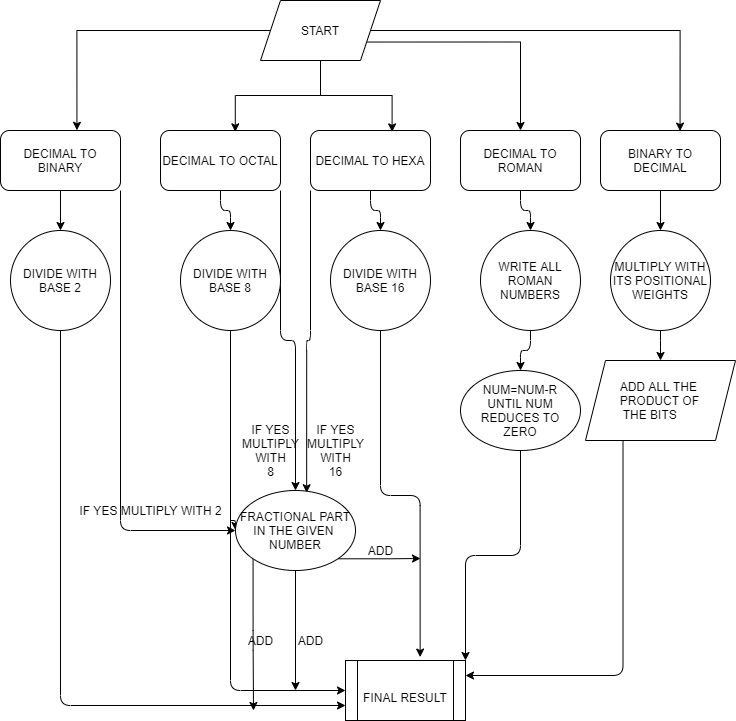

The diagram above was exported from draw.io. Its source (the exported page's mxGraphModel, read from the mxfile embedded in the PNG):
<mxGraphModel dx="1038" dy="579" grid="1" gridSize="10" guides="1" tooltips="1" connect="1" arrows="1" fold="1" page="1" pageScale="1" pageWidth="850" pageHeight="1100" math="0" shadow="0">
  <root>
    <mxCell id="0" />
    <mxCell id="1" parent="0" />
    <mxCell id="kTl6-TRWeeEsvdlLentD-19" value="" style="edgeStyle=orthogonalEdgeStyle;curved=0;rounded=1;sketch=0;orthogonalLoop=1;jettySize=auto;html=1;" edge="1" parent="1" source="kTl6-TRWeeEsvdlLentD-1" target="kTl6-TRWeeEsvdlLentD-15">
      <mxGeometry relative="1" as="geometry" />
    </mxCell>
    <mxCell id="kTl6-TRWeeEsvdlLentD-28" style="edgeStyle=orthogonalEdgeStyle;curved=0;rounded=1;sketch=0;orthogonalLoop=1;jettySize=auto;html=1;exitX=1;exitY=1;exitDx=0;exitDy=0;" edge="1" parent="1" source="kTl6-TRWeeEsvdlLentD-1" target="kTl6-TRWeeEsvdlLentD-25">
      <mxGeometry relative="1" as="geometry" />
    </mxCell>
    <mxCell id="kTl6-TRWeeEsvdlLentD-1" value="DECIMAL TO OCTAL" style="rounded=1;whiteSpace=wrap;html=1;" vertex="1" parent="1">
      <mxGeometry x="240" y="140" width="120" height="60" as="geometry" />
    </mxCell>
    <mxCell id="kTl6-TRWeeEsvdlLentD-50" style="edgeStyle=orthogonalEdgeStyle;rounded=1;sketch=0;orthogonalLoop=1;jettySize=auto;html=1;exitX=0.5;exitY=1;exitDx=0;exitDy=0;entryX=0;entryY=0.75;entryDx=0;entryDy=0;" edge="1" parent="1" source="kTl6-TRWeeEsvdlLentD-2" target="kTl6-TRWeeEsvdlLentD-40">
      <mxGeometry relative="1" as="geometry" />
    </mxCell>
    <mxCell id="kTl6-TRWeeEsvdlLentD-2" value="DIVIDE WITH BASE 2" style="ellipse;whiteSpace=wrap;html=1;aspect=fixed;" vertex="1" parent="1">
      <mxGeometry x="90" y="240" width="100" height="100" as="geometry" />
    </mxCell>
    <mxCell id="kTl6-TRWeeEsvdlLentD-18" value="" style="edgeStyle=orthogonalEdgeStyle;curved=0;rounded=1;sketch=0;orthogonalLoop=1;jettySize=auto;html=1;" edge="1" parent="1" source="kTl6-TRWeeEsvdlLentD-3" target="kTl6-TRWeeEsvdlLentD-2">
      <mxGeometry relative="1" as="geometry" />
    </mxCell>
    <mxCell id="kTl6-TRWeeEsvdlLentD-27" style="edgeStyle=orthogonalEdgeStyle;curved=0;rounded=1;sketch=0;orthogonalLoop=1;jettySize=auto;html=1;exitX=1;exitY=1;exitDx=0;exitDy=0;entryX=0;entryY=0.5;entryDx=0;entryDy=0;startArrow=none;" edge="1" parent="1" source="kTl6-TRWeeEsvdlLentD-32" target="kTl6-TRWeeEsvdlLentD-25">
      <mxGeometry relative="1" as="geometry" />
    </mxCell>
    <mxCell id="kTl6-TRWeeEsvdlLentD-36" style="edgeStyle=orthogonalEdgeStyle;curved=0;rounded=1;sketch=0;orthogonalLoop=1;jettySize=auto;html=1;exitX=1;exitY=1;exitDx=0;exitDy=0;entryX=0;entryY=0.5;entryDx=0;entryDy=0;" edge="1" parent="1" source="kTl6-TRWeeEsvdlLentD-3" target="kTl6-TRWeeEsvdlLentD-25">
      <mxGeometry relative="1" as="geometry" />
    </mxCell>
    <mxCell id="kTl6-TRWeeEsvdlLentD-3" value="DECIMAL TO BINARY" style="rounded=1;whiteSpace=wrap;html=1;" vertex="1" parent="1">
      <mxGeometry x="80" y="140" width="120" height="60" as="geometry" />
    </mxCell>
    <mxCell id="kTl6-TRWeeEsvdlLentD-20" value="" style="edgeStyle=orthogonalEdgeStyle;curved=0;rounded=1;sketch=0;orthogonalLoop=1;jettySize=auto;html=1;" edge="1" parent="1" source="kTl6-TRWeeEsvdlLentD-4" target="kTl6-TRWeeEsvdlLentD-14">
      <mxGeometry relative="1" as="geometry" />
    </mxCell>
    <mxCell id="kTl6-TRWeeEsvdlLentD-29" style="edgeStyle=orthogonalEdgeStyle;curved=0;rounded=1;sketch=0;orthogonalLoop=1;jettySize=auto;html=1;exitX=0;exitY=1;exitDx=0;exitDy=0;entryX=0.593;entryY=0.028;entryDx=0;entryDy=0;entryPerimeter=0;" edge="1" parent="1" source="kTl6-TRWeeEsvdlLentD-4" target="kTl6-TRWeeEsvdlLentD-25">
      <mxGeometry relative="1" as="geometry" />
    </mxCell>
    <mxCell id="kTl6-TRWeeEsvdlLentD-4" value="DECIMAL TO HEXA" style="rounded=1;whiteSpace=wrap;html=1;" vertex="1" parent="1">
      <mxGeometry x="390" y="140" width="120" height="60" as="geometry" />
    </mxCell>
    <mxCell id="kTl6-TRWeeEsvdlLentD-22" value="" style="edgeStyle=orthogonalEdgeStyle;curved=0;rounded=1;sketch=0;orthogonalLoop=1;jettySize=auto;html=1;" edge="1" parent="1" source="kTl6-TRWeeEsvdlLentD-5" target="kTl6-TRWeeEsvdlLentD-16">
      <mxGeometry relative="1" as="geometry" />
    </mxCell>
    <mxCell id="kTl6-TRWeeEsvdlLentD-5" value="BINARY TO DECIMAL" style="rounded=1;whiteSpace=wrap;html=1;" vertex="1" parent="1">
      <mxGeometry x="680" y="140" width="120" height="60" as="geometry" />
    </mxCell>
    <mxCell id="kTl6-TRWeeEsvdlLentD-21" value="" style="edgeStyle=orthogonalEdgeStyle;curved=0;rounded=1;sketch=0;orthogonalLoop=1;jettySize=auto;html=1;" edge="1" parent="1" source="kTl6-TRWeeEsvdlLentD-6" target="kTl6-TRWeeEsvdlLentD-17">
      <mxGeometry relative="1" as="geometry" />
    </mxCell>
    <mxCell id="kTl6-TRWeeEsvdlLentD-6" value="DECIMAL TO ROMAN" style="rounded=1;whiteSpace=wrap;html=1;" vertex="1" parent="1">
      <mxGeometry x="540" y="140" width="120" height="60" as="geometry" />
    </mxCell>
    <mxCell id="kTl6-TRWeeEsvdlLentD-8" style="edgeStyle=orthogonalEdgeStyle;rounded=0;orthogonalLoop=1;jettySize=auto;html=1;entryX=0.637;entryY=-0.003;entryDx=0;entryDy=0;entryPerimeter=0;" edge="1" parent="1" source="kTl6-TRWeeEsvdlLentD-7" target="kTl6-TRWeeEsvdlLentD-3">
      <mxGeometry relative="1" as="geometry" />
    </mxCell>
    <mxCell id="kTl6-TRWeeEsvdlLentD-9" style="edgeStyle=orthogonalEdgeStyle;rounded=0;orthogonalLoop=1;jettySize=auto;html=1;entryX=0.623;entryY=0.023;entryDx=0;entryDy=0;entryPerimeter=0;" edge="1" parent="1" source="kTl6-TRWeeEsvdlLentD-7" target="kTl6-TRWeeEsvdlLentD-1">
      <mxGeometry relative="1" as="geometry">
        <Array as="points">
          <mxPoint x="400" y="105" />
          <mxPoint x="315" y="105" />
        </Array>
      </mxGeometry>
    </mxCell>
    <mxCell id="kTl6-TRWeeEsvdlLentD-10" style="edgeStyle=orthogonalEdgeStyle;rounded=0;orthogonalLoop=1;jettySize=auto;html=1;entryX=0.663;entryY=0.01;entryDx=0;entryDy=0;entryPerimeter=0;" edge="1" parent="1" source="kTl6-TRWeeEsvdlLentD-7" target="kTl6-TRWeeEsvdlLentD-5">
      <mxGeometry relative="1" as="geometry" />
    </mxCell>
    <mxCell id="kTl6-TRWeeEsvdlLentD-11" style="edgeStyle=orthogonalEdgeStyle;rounded=0;orthogonalLoop=1;jettySize=auto;html=1;exitX=1;exitY=0.75;exitDx=0;exitDy=0;entryX=0.5;entryY=0;entryDx=0;entryDy=0;" edge="1" parent="1" source="kTl6-TRWeeEsvdlLentD-7" target="kTl6-TRWeeEsvdlLentD-6">
      <mxGeometry relative="1" as="geometry" />
    </mxCell>
    <mxCell id="kTl6-TRWeeEsvdlLentD-13" style="edgeStyle=orthogonalEdgeStyle;rounded=0;orthogonalLoop=1;jettySize=auto;html=1;entryX=0.68;entryY=0.023;entryDx=0;entryDy=0;entryPerimeter=0;" edge="1" parent="1" source="kTl6-TRWeeEsvdlLentD-7" target="kTl6-TRWeeEsvdlLentD-4">
      <mxGeometry relative="1" as="geometry" />
    </mxCell>
    <mxCell id="kTl6-TRWeeEsvdlLentD-7" value="START" style="shape=parallelogram;perimeter=parallelogramPerimeter;whiteSpace=wrap;html=1;fixedSize=1;" vertex="1" parent="1">
      <mxGeometry x="340" y="10" width="120" height="60" as="geometry" />
    </mxCell>
    <mxCell id="kTl6-TRWeeEsvdlLentD-54" style="edgeStyle=orthogonalEdgeStyle;rounded=1;sketch=0;orthogonalLoop=1;jettySize=auto;html=1;exitX=0.5;exitY=1;exitDx=0;exitDy=0;entryX=0.622;entryY=-0.057;entryDx=0;entryDy=0;entryPerimeter=0;" edge="1" parent="1" source="kTl6-TRWeeEsvdlLentD-14" target="kTl6-TRWeeEsvdlLentD-40">
      <mxGeometry relative="1" as="geometry" />
    </mxCell>
    <mxCell id="kTl6-TRWeeEsvdlLentD-14" value="DIVIDE WITH BASE 16" style="ellipse;whiteSpace=wrap;html=1;aspect=fixed;rounded=0;sketch=0;" vertex="1" parent="1">
      <mxGeometry x="410" y="240" width="100" height="100" as="geometry" />
    </mxCell>
    <mxCell id="kTl6-TRWeeEsvdlLentD-53" style="edgeStyle=orthogonalEdgeStyle;rounded=1;sketch=0;orthogonalLoop=1;jettySize=auto;html=1;exitX=0.5;exitY=1;exitDx=0;exitDy=0;entryX=0;entryY=0.5;entryDx=0;entryDy=0;" edge="1" parent="1" source="kTl6-TRWeeEsvdlLentD-15" target="kTl6-TRWeeEsvdlLentD-40">
      <mxGeometry relative="1" as="geometry" />
    </mxCell>
    <mxCell id="kTl6-TRWeeEsvdlLentD-15" value="DIVIDE WITH BASE 8" style="ellipse;whiteSpace=wrap;html=1;aspect=fixed;rounded=0;sketch=0;" vertex="1" parent="1">
      <mxGeometry x="260" y="240" width="100" height="100" as="geometry" />
    </mxCell>
    <mxCell id="kTl6-TRWeeEsvdlLentD-24" value="" style="edgeStyle=orthogonalEdgeStyle;curved=0;rounded=1;sketch=0;orthogonalLoop=1;jettySize=auto;html=1;" edge="1" parent="1" source="kTl6-TRWeeEsvdlLentD-16" target="kTl6-TRWeeEsvdlLentD-23">
      <mxGeometry relative="1" as="geometry" />
    </mxCell>
    <mxCell id="kTl6-TRWeeEsvdlLentD-16" value="MULTIPLY WITH ITS POSITIONAL WEIGHTS" style="ellipse;whiteSpace=wrap;html=1;aspect=fixed;rounded=0;sketch=0;" vertex="1" parent="1">
      <mxGeometry x="690" y="240" width="100" height="100" as="geometry" />
    </mxCell>
    <mxCell id="kTl6-TRWeeEsvdlLentD-39" value="" style="edgeStyle=orthogonalEdgeStyle;curved=0;rounded=1;sketch=0;orthogonalLoop=1;jettySize=auto;html=1;" edge="1" parent="1" source="kTl6-TRWeeEsvdlLentD-17" target="kTl6-TRWeeEsvdlLentD-38">
      <mxGeometry relative="1" as="geometry" />
    </mxCell>
    <mxCell id="kTl6-TRWeeEsvdlLentD-17" value="WRITE ALL ROMAN NUMBERS" style="ellipse;whiteSpace=wrap;html=1;aspect=fixed;rounded=0;sketch=0;" vertex="1" parent="1">
      <mxGeometry x="560" y="240" width="100" height="100" as="geometry" />
    </mxCell>
    <mxCell id="kTl6-TRWeeEsvdlLentD-66" style="edgeStyle=orthogonalEdgeStyle;rounded=1;sketch=0;orthogonalLoop=1;jettySize=auto;html=1;exitX=0.25;exitY=1;exitDx=0;exitDy=0;entryX=1;entryY=0.25;entryDx=0;entryDy=0;" edge="1" parent="1" source="kTl6-TRWeeEsvdlLentD-23" target="kTl6-TRWeeEsvdlLentD-40">
      <mxGeometry relative="1" as="geometry" />
    </mxCell>
    <mxCell id="kTl6-TRWeeEsvdlLentD-23" value="&lt;div style=&quot;text-align: justify&quot;&gt;ADD ALL THE&amp;nbsp;&lt;/div&gt;&lt;div style=&quot;text-align: justify&quot;&gt;PRODUCT OF&lt;/div&gt;&lt;div style=&quot;text-align: justify&quot;&gt;&amp;nbsp;THE BITS&lt;/div&gt;" style="shape=parallelogram;perimeter=parallelogramPerimeter;whiteSpace=wrap;html=1;fixedSize=1;rounded=0;sketch=0;" vertex="1" parent="1">
      <mxGeometry x="665" y="370" width="150" height="80" as="geometry" />
    </mxCell>
    <mxCell id="kTl6-TRWeeEsvdlLentD-58" style="edgeStyle=orthogonalEdgeStyle;rounded=1;sketch=0;orthogonalLoop=1;jettySize=auto;html=1;exitX=0;exitY=1;exitDx=0;exitDy=0;" edge="1" parent="1" source="kTl6-TRWeeEsvdlLentD-25">
      <mxGeometry relative="1" as="geometry">
        <mxPoint x="333" y="720" as="targetPoint" />
      </mxGeometry>
    </mxCell>
    <mxCell id="kTl6-TRWeeEsvdlLentD-59" style="edgeStyle=orthogonalEdgeStyle;rounded=1;sketch=0;orthogonalLoop=1;jettySize=auto;html=1;exitX=0.5;exitY=1;exitDx=0;exitDy=0;" edge="1" parent="1" source="kTl6-TRWeeEsvdlLentD-25">
      <mxGeometry relative="1" as="geometry">
        <mxPoint x="375" y="700" as="targetPoint" />
      </mxGeometry>
    </mxCell>
    <mxCell id="kTl6-TRWeeEsvdlLentD-60" style="edgeStyle=orthogonalEdgeStyle;rounded=1;sketch=0;orthogonalLoop=1;jettySize=auto;html=1;exitX=1;exitY=1;exitDx=0;exitDy=0;" edge="1" parent="1" source="kTl6-TRWeeEsvdlLentD-25">
      <mxGeometry relative="1" as="geometry">
        <mxPoint x="500" y="568" as="targetPoint" />
      </mxGeometry>
    </mxCell>
    <mxCell id="kTl6-TRWeeEsvdlLentD-25" value="FRACTIONAL PART&lt;br&gt;IN THE GIVEN&amp;nbsp;&lt;br&gt;NUMBER" style="ellipse;whiteSpace=wrap;html=1;rounded=0;sketch=0;" vertex="1" parent="1">
      <mxGeometry x="315" y="500" width="120" height="80" as="geometry" />
    </mxCell>
    <mxCell id="kTl6-TRWeeEsvdlLentD-33" value="IF YES&lt;br&gt;MULTIPLY&lt;br&gt;WITH&lt;br&gt;8" style="text;html=1;align=center;verticalAlign=middle;resizable=0;points=[];autosize=1;strokeColor=none;fillColor=none;" vertex="1" parent="1">
      <mxGeometry x="315" y="430" width="70" height="60" as="geometry" />
    </mxCell>
    <mxCell id="kTl6-TRWeeEsvdlLentD-34" value="IF YES&lt;br&gt;MULTIPLY&lt;br&gt;WITH&lt;br&gt;16" style="text;html=1;align=center;verticalAlign=middle;resizable=0;points=[];autosize=1;strokeColor=none;fillColor=none;" vertex="1" parent="1">
      <mxGeometry x="380" y="430" width="70" height="60" as="geometry" />
    </mxCell>
    <mxCell id="kTl6-TRWeeEsvdlLentD-32" value="IF YES MULTIPLY WITH 2" style="text;html=1;align=center;verticalAlign=middle;resizable=0;points=[];autosize=1;strokeColor=none;fillColor=none;" vertex="1" parent="1">
      <mxGeometry x="150" y="510" width="160" height="20" as="geometry" />
    </mxCell>
    <mxCell id="kTl6-TRWeeEsvdlLentD-64" style="edgeStyle=orthogonalEdgeStyle;rounded=1;sketch=0;orthogonalLoop=1;jettySize=auto;html=1;entryX=1;entryY=0;entryDx=0;entryDy=0;" edge="1" parent="1" source="kTl6-TRWeeEsvdlLentD-38" target="kTl6-TRWeeEsvdlLentD-40">
      <mxGeometry relative="1" as="geometry" />
    </mxCell>
    <mxCell id="kTl6-TRWeeEsvdlLentD-38" value="NUM=NUM-R&lt;br&gt;UNTIL NUM REDUCES TO&lt;br&gt;ZERO" style="ellipse;whiteSpace=wrap;html=1;rounded=0;sketch=0;" vertex="1" parent="1">
      <mxGeometry x="540" y="380" width="120" height="80" as="geometry" />
    </mxCell>
    <mxCell id="kTl6-TRWeeEsvdlLentD-40" value="&lt;br&gt;FINAL RESULT" style="shape=process;whiteSpace=wrap;html=1;backgroundOutline=1;rounded=0;sketch=0;" vertex="1" parent="1">
      <mxGeometry x="425" y="670" width="120" height="60" as="geometry" />
    </mxCell>
    <mxCell id="kTl6-TRWeeEsvdlLentD-61" value="ADD" style="text;html=1;align=center;verticalAlign=middle;resizable=0;points=[];autosize=1;strokeColor=none;fillColor=none;" vertex="1" parent="1">
      <mxGeometry x="440" y="550" width="40" height="20" as="geometry" />
    </mxCell>
    <mxCell id="kTl6-TRWeeEsvdlLentD-62" value="ADD" style="text;html=1;align=center;verticalAlign=middle;resizable=0;points=[];autosize=1;strokeColor=none;fillColor=none;" vertex="1" parent="1">
      <mxGeometry x="370" y="640" width="40" height="20" as="geometry" />
    </mxCell>
    <mxCell id="kTl6-TRWeeEsvdlLentD-63" value="ADD" style="text;html=1;align=center;verticalAlign=middle;resizable=0;points=[];autosize=1;strokeColor=none;fillColor=none;" vertex="1" parent="1">
      <mxGeometry x="320" y="640" width="40" height="20" as="geometry" />
    </mxCell>
  </root>
</mxGraphModel>